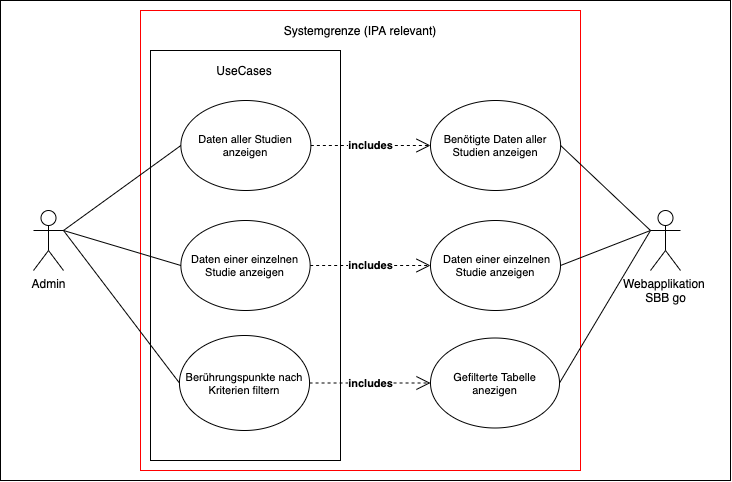

The diagram above was exported from draw.io. Its source (the exported page's mxGraphModel, read from the mxfile embedded in the PNG):
<mxGraphModel dx="846" dy="730" grid="1" gridSize="10" guides="1" tooltips="1" connect="1" arrows="1" fold="1" page="1" pageScale="1" pageWidth="827" pageHeight="1169" math="0" shadow="0">
  <root>
    <mxCell id="0" />
    <mxCell id="1" parent="0" />
    <mxCell id="2" value="" style="rounded=0;whiteSpace=wrap;html=1;" vertex="1" parent="1">
      <mxGeometry x="40" y="280" width="730" height="480" as="geometry" />
    </mxCell>
    <mxCell id="3" value="Admin" style="shape=umlActor;verticalLabelPosition=bottom;verticalAlign=top;html=1;outlineConnect=0;" vertex="1" parent="1">
      <mxGeometry x="73" y="490" width="30" height="60" as="geometry" />
    </mxCell>
    <mxCell id="4" value="" style="rounded=0;whiteSpace=wrap;html=1;strokeColor=#FF0000;" vertex="1" parent="1">
      <mxGeometry x="180" y="290" width="440" height="460" as="geometry" />
    </mxCell>
    <mxCell id="5" value="Systemgrenze (IPA relevant)" style="text;html=1;strokeColor=none;fillColor=none;align=center;verticalAlign=middle;whiteSpace=wrap;rounded=0;" vertex="1" parent="1">
      <mxGeometry x="315" y="300" width="170" height="20" as="geometry" />
    </mxCell>
    <mxCell id="6" value="Webapplikation &lt;br&gt;SBB go" style="shape=umlActor;verticalLabelPosition=bottom;verticalAlign=top;html=1;outlineConnect=0;" vertex="1" parent="1">
      <mxGeometry x="690" y="490" width="30" height="60" as="geometry" />
    </mxCell>
    <mxCell id="7" value="" style="rounded=0;whiteSpace=wrap;html=1;" vertex="1" parent="1">
      <mxGeometry x="190" y="330" width="190" height="410" as="geometry" />
    </mxCell>
    <mxCell id="8" value="Daten aller Studien anzeigen" style="ellipse;whiteSpace=wrap;html=1;fontSize=11;" vertex="1" parent="1">
      <mxGeometry x="220.38" y="380" width="130" height="90" as="geometry" />
    </mxCell>
    <mxCell id="9" value="Daten einer einzelnen Studie anzeigen" style="ellipse;whiteSpace=wrap;html=1;fontSize=11;" vertex="1" parent="1">
      <mxGeometry x="220.38" y="500" width="129.25" height="90" as="geometry" />
    </mxCell>
    <mxCell id="10" value="Berührungspunkte nach Kriterien filtern" style="ellipse;whiteSpace=wrap;html=1;fontSize=11;" vertex="1" parent="1">
      <mxGeometry x="218.94" y="615" width="130.12" height="95" as="geometry" />
    </mxCell>
    <mxCell id="11" value="" style="endArrow=none;html=1;entryX=0;entryY=0.5;entryDx=0;entryDy=0;exitX=1;exitY=0.3333333333333333;exitDx=0;exitDy=0;exitPerimeter=0;" edge="1" source="3" target="8" parent="1">
      <mxGeometry width="50" height="50" relative="1" as="geometry">
        <mxPoint x="123" y="510" as="sourcePoint" />
        <mxPoint x="273" y="520" as="targetPoint" />
      </mxGeometry>
    </mxCell>
    <mxCell id="12" value="" style="endArrow=none;html=1;entryX=0;entryY=0.5;entryDx=0;entryDy=0;exitX=1;exitY=0.3333333333333333;exitDx=0;exitDy=0;exitPerimeter=0;" edge="1" source="3" target="10" parent="1">
      <mxGeometry width="50" height="50" relative="1" as="geometry">
        <mxPoint x="123" y="510" as="sourcePoint" />
        <mxPoint x="198" y="410" as="targetPoint" />
      </mxGeometry>
    </mxCell>
    <mxCell id="13" style="edgeStyle=orthogonalEdgeStyle;rounded=0;orthogonalLoop=1;jettySize=auto;html=1;exitX=0.5;exitY=1;exitDx=0;exitDy=0;" edge="1" source="7" target="7" parent="1">
      <mxGeometry relative="1" as="geometry" />
    </mxCell>
    <mxCell id="14" value="Benötigte Daten aller Studien anzeigen" style="ellipse;whiteSpace=wrap;html=1;fontSize=11;" vertex="1" parent="1">
      <mxGeometry x="470" y="380" width="130.12" height="90" as="geometry" />
    </mxCell>
    <mxCell id="15" value="&amp;nbsp;Daten einer einzelnen Studie anzeigen" style="ellipse;whiteSpace=wrap;html=1;fontSize=11;" vertex="1" parent="1">
      <mxGeometry x="470" y="500" width="130" height="90" as="geometry" />
    </mxCell>
    <mxCell id="16" value="Gefilterte Tabelle anezigen" style="ellipse;whiteSpace=wrap;html=1;fontSize=11;" vertex="1" parent="1">
      <mxGeometry x="470" y="617.5" width="129" height="90" as="geometry" />
    </mxCell>
    <mxCell id="17" value="&lt;b&gt;includes&lt;/b&gt;" style="endArrow=open;endSize=12;dashed=1;html=1;entryX=0;entryY=0.5;entryDx=0;entryDy=0;exitX=1;exitY=0.5;exitDx=0;exitDy=0;" edge="1" source="8" target="14" parent="1">
      <mxGeometry width="160" relative="1" as="geometry">
        <mxPoint x="350" y="390" as="sourcePoint" />
        <mxPoint x="323" y="550" as="targetPoint" />
        <Array as="points" />
      </mxGeometry>
    </mxCell>
    <mxCell id="18" value="&lt;b&gt;includes&lt;/b&gt;" style="endArrow=open;endSize=12;dashed=1;html=1;entryX=0;entryY=0.5;entryDx=0;entryDy=0;exitX=1;exitY=0.5;exitDx=0;exitDy=0;" edge="1" source="9" target="15" parent="1">
      <mxGeometry width="160" relative="1" as="geometry">
        <mxPoint x="355" y="400" as="sourcePoint" />
        <mxPoint x="471" y="400" as="targetPoint" />
        <Array as="points" />
      </mxGeometry>
    </mxCell>
    <mxCell id="19" value="&lt;b&gt;includes&lt;/b&gt;" style="endArrow=open;endSize=12;dashed=1;html=1;entryX=0;entryY=0.5;entryDx=0;entryDy=0;exitX=1;exitY=0.5;exitDx=0;exitDy=0;" edge="1" source="10" target="16" parent="1">
      <mxGeometry width="160" relative="1" as="geometry">
        <mxPoint x="354" y="520" as="sourcePoint" />
        <mxPoint x="470" y="520" as="targetPoint" />
        <Array as="points" />
      </mxGeometry>
    </mxCell>
    <mxCell id="20" value="" style="endArrow=none;html=1;entryX=1;entryY=0.5;entryDx=0;entryDy=0;" edge="1" target="14" parent="1">
      <mxGeometry width="50" height="50" relative="1" as="geometry">
        <mxPoint x="690" y="510" as="sourcePoint" />
        <mxPoint x="235" y="400" as="targetPoint" />
      </mxGeometry>
    </mxCell>
    <mxCell id="21" value="" style="endArrow=none;html=1;exitX=1;exitY=0.5;exitDx=0;exitDy=0;entryX=0;entryY=0.3333333333333333;entryDx=0;entryDy=0;entryPerimeter=0;" edge="1" source="16" target="6" parent="1">
      <mxGeometry width="50" height="50" relative="1" as="geometry">
        <mxPoint x="660" y="510" as="sourcePoint" />
        <mxPoint x="650" y="510" as="targetPoint" />
      </mxGeometry>
    </mxCell>
    <mxCell id="22" value="" style="endArrow=none;html=1;exitX=1;exitY=0.5;exitDx=0;exitDy=0;entryX=0;entryY=0.3333333333333333;entryDx=0;entryDy=0;entryPerimeter=0;" edge="1" source="15" target="6" parent="1">
      <mxGeometry width="50" height="50" relative="1" as="geometry">
        <mxPoint x="133" y="520" as="sourcePoint" />
        <mxPoint x="650" y="510" as="targetPoint" />
      </mxGeometry>
    </mxCell>
    <mxCell id="23" value="UseCases" style="text;html=1;strokeColor=none;fillColor=none;align=center;verticalAlign=middle;whiteSpace=wrap;rounded=0;" vertex="1" parent="1">
      <mxGeometry x="199" y="340" width="170" height="20" as="geometry" />
    </mxCell>
    <mxCell id="24" value="" style="endArrow=none;html=1;entryX=0;entryY=0.5;entryDx=0;entryDy=0;exitX=1;exitY=0.3333333333333333;exitDx=0;exitDy=0;exitPerimeter=0;" edge="1" source="3" target="9" parent="1">
      <mxGeometry width="50" height="50" relative="1" as="geometry">
        <mxPoint x="150" y="540" as="sourcePoint" />
        <mxPoint x="234.50000000000114" y="430" as="targetPoint" />
      </mxGeometry>
    </mxCell>
  </root>
</mxGraphModel>